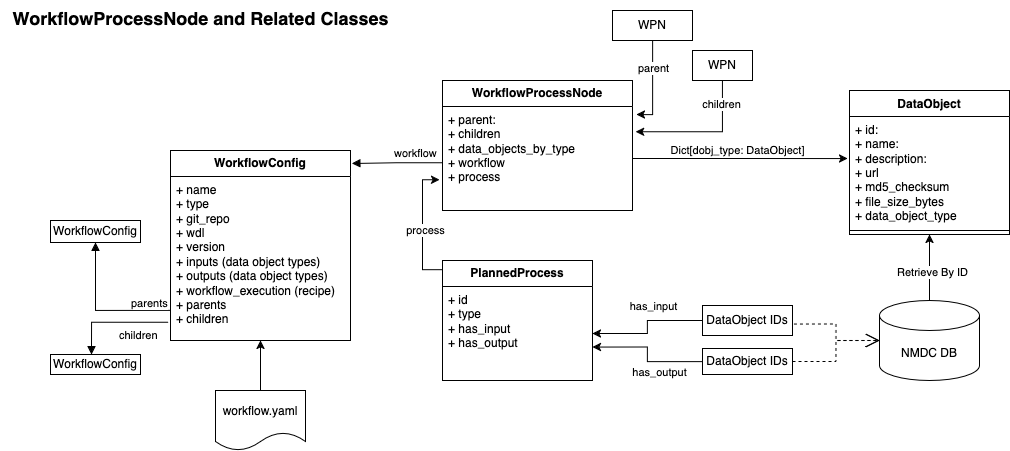

The diagram above was exported from draw.io. Its source (the exported page's mxGraphModel, read from the mxfile embedded in the PNG):
<mxGraphModel dx="1443" dy="1017" grid="1" gridSize="10" guides="1" tooltips="1" connect="1" arrows="1" fold="1" page="1" pageScale="1" pageWidth="1100" pageHeight="850" math="0" shadow="0">
  <root>
    <mxCell id="0" />
    <mxCell id="1" parent="0" />
    <mxCell id="cfdLL1uUr2K8nYMNyqZR-1" value="DataObject" style="swimlane;fontStyle=1;align=center;verticalAlign=top;childLayout=stackLayout;horizontal=1;startSize=26;horizontalStack=0;resizeParent=1;resizeParentMax=0;resizeLast=0;collapsible=1;marginBottom=0;whiteSpace=wrap;html=1;" parent="1" vertex="1">
      <mxGeometry x="859" y="114" width="160" height="144" as="geometry" />
    </mxCell>
    <mxCell id="cfdLL1uUr2K8nYMNyqZR-2" value="&lt;div&gt;+ id:&lt;/div&gt;&lt;div&gt;+ name:&lt;/div&gt;&lt;div&gt;+ description:&lt;/div&gt;&lt;div&gt;+ url&lt;/div&gt;&lt;div&gt;+ md5_checksum&lt;/div&gt;&lt;div&gt;+ file_size_bytes&lt;/div&gt;&lt;div&gt;+ data_object_type&lt;br&gt;&lt;/div&gt;" style="text;strokeColor=none;fillColor=none;align=left;verticalAlign=top;spacingLeft=4;spacingRight=4;overflow=hidden;rotatable=0;points=[[0,0.5],[1,0.5]];portConstraint=eastwest;whiteSpace=wrap;html=1;" parent="cfdLL1uUr2K8nYMNyqZR-1" vertex="1">
      <mxGeometry y="26" width="160" height="110" as="geometry" />
    </mxCell>
    <mxCell id="cfdLL1uUr2K8nYMNyqZR-3" value="" style="line;strokeWidth=1;fillColor=none;align=left;verticalAlign=middle;spacingTop=-1;spacingLeft=3;spacingRight=3;rotatable=0;labelPosition=right;points=[];portConstraint=eastwest;strokeColor=inherit;" parent="cfdLL1uUr2K8nYMNyqZR-1" vertex="1">
      <mxGeometry y="136" width="160" height="8" as="geometry" />
    </mxCell>
    <mxCell id="cfdLL1uUr2K8nYMNyqZR-4" value="&lt;b&gt;WorkflowConfig&lt;/b&gt;" style="swimlane;fontStyle=0;childLayout=stackLayout;horizontal=1;startSize=26;fillColor=none;horizontalStack=0;resizeParent=1;resizeParentMax=0;resizeLast=0;collapsible=1;marginBottom=0;whiteSpace=wrap;html=1;" parent="1" vertex="1">
      <mxGeometry x="180" y="174" width="180" height="190" as="geometry" />
    </mxCell>
    <mxCell id="cfdLL1uUr2K8nYMNyqZR-5" value="+ name&lt;br&gt;+ type&lt;br&gt;+ git_repo&lt;br&gt;+ wdl&lt;br&gt;+ version&lt;br&gt;&lt;div&gt;+ inputs (data object types)&lt;/div&gt;&lt;div&gt;+ outputs (data object types)&lt;br&gt;+ workflow_execution (recipe)&lt;br&gt;+ parents&lt;/div&gt;&lt;div&gt;+ children&lt;br&gt;&lt;/div&gt;" style="text;strokeColor=none;fillColor=none;align=left;verticalAlign=top;spacingLeft=4;spacingRight=4;overflow=hidden;rotatable=0;points=[[0,0.5],[1,0.5]];portConstraint=eastwest;whiteSpace=wrap;html=1;" parent="cfdLL1uUr2K8nYMNyqZR-4" vertex="1">
      <mxGeometry y="26" width="180" height="164" as="geometry" />
    </mxCell>
    <mxCell id="cfdLL1uUr2K8nYMNyqZR-6" value="WorkflowConfig" style="html=1;whiteSpace=wrap;" parent="1" vertex="1">
      <mxGeometry x="60" y="244" width="90" height="22" as="geometry" />
    </mxCell>
    <mxCell id="cfdLL1uUr2K8nYMNyqZR-7" value="WorkflowConfig" style="html=1;whiteSpace=wrap;" parent="1" vertex="1">
      <mxGeometry x="60" y="378" width="90" height="20" as="geometry" />
    </mxCell>
    <mxCell id="cfdLL1uUr2K8nYMNyqZR-8" value="parents" style="endArrow=block;endFill=1;html=1;edgeStyle=orthogonalEdgeStyle;align=left;verticalAlign=top;rounded=0;entryX=0.5;entryY=1;entryDx=0;entryDy=0;exitX=0;exitY=0.817;exitDx=0;exitDy=0;exitPerimeter=0;" parent="1" source="cfdLL1uUr2K8nYMNyqZR-5" target="cfdLL1uUr2K8nYMNyqZR-6" edge="1">
      <mxGeometry x="-0.4221" y="-20" relative="1" as="geometry">
        <mxPoint x="150" y="324" as="sourcePoint" />
        <mxPoint x="50" y="363" as="targetPoint" />
        <mxPoint as="offset" />
      </mxGeometry>
    </mxCell>
    <mxCell id="cfdLL1uUr2K8nYMNyqZR-9" value="children" style="endArrow=block;endFill=1;html=1;edgeStyle=orthogonalEdgeStyle;align=left;verticalAlign=top;rounded=0;entryX=0.455;entryY=0;entryDx=0;entryDy=0;entryPerimeter=0;exitX=-0.012;exitY=0.889;exitDx=0;exitDy=0;exitPerimeter=0;" parent="1" source="cfdLL1uUr2K8nYMNyqZR-5" target="cfdLL1uUr2K8nYMNyqZR-7" edge="1">
      <mxGeometry x="-0.0729" relative="1" as="geometry">
        <mxPoint x="160" y="374" as="sourcePoint" />
        <mxPoint y="296" as="targetPoint" />
        <mxPoint as="offset" />
      </mxGeometry>
    </mxCell>
    <mxCell id="cfdLL1uUr2K8nYMNyqZR-10" value="&lt;b&gt;WorkflowProcessNode&lt;/b&gt;" style="swimlane;fontStyle=0;childLayout=stackLayout;horizontal=1;startSize=26;fillColor=none;horizontalStack=0;resizeParent=1;resizeParentMax=0;resizeLast=0;collapsible=1;marginBottom=0;whiteSpace=wrap;html=1;" parent="1" vertex="1">
      <mxGeometry x="452" y="104" width="190" height="130" as="geometry" />
    </mxCell>
    <mxCell id="cfdLL1uUr2K8nYMNyqZR-11" value="&lt;div&gt;+ parent:&lt;/div&gt;&lt;div&gt;+ children&lt;/div&gt;&lt;div&gt;+ data_objects_by_type&lt;/div&gt;&lt;div&gt;+ workflow&lt;/div&gt;&lt;div&gt;+ process&lt;br&gt;&lt;/div&gt;" style="text;strokeColor=none;fillColor=none;align=left;verticalAlign=top;spacingLeft=4;spacingRight=4;overflow=hidden;rotatable=0;points=[[0,0.5],[1,0.5]];portConstraint=eastwest;whiteSpace=wrap;html=1;" parent="cfdLL1uUr2K8nYMNyqZR-10" vertex="1">
      <mxGeometry y="26" width="190" height="104" as="geometry" />
    </mxCell>
    <mxCell id="cfdLL1uUr2K8nYMNyqZR-12" style="edgeStyle=orthogonalEdgeStyle;rounded=0;orthogonalLoop=1;jettySize=auto;html=1;entryX=1.02;entryY=0.078;entryDx=0;entryDy=0;entryPerimeter=0;" parent="1" source="cfdLL1uUr2K8nYMNyqZR-14" target="cfdLL1uUr2K8nYMNyqZR-11" edge="1">
      <mxGeometry relative="1" as="geometry">
        <mxPoint x="652" y="144" as="targetPoint" />
      </mxGeometry>
    </mxCell>
    <mxCell id="cfdLL1uUr2K8nYMNyqZR-13" value="parent" style="edgeLabel;html=1;align=center;verticalAlign=middle;resizable=0;points=[];" parent="cfdLL1uUr2K8nYMNyqZR-12" connectable="0" vertex="1">
      <mxGeometry x="-0.3871" y="1" relative="1" as="geometry">
        <mxPoint as="offset" />
      </mxGeometry>
    </mxCell>
    <mxCell id="cfdLL1uUr2K8nYMNyqZR-14" value="WPN" style="html=1;whiteSpace=wrap;" parent="1" vertex="1">
      <mxGeometry x="622" y="34" width="80" height="30" as="geometry" />
    </mxCell>
    <mxCell id="cfdLL1uUr2K8nYMNyqZR-15" value="workflow" style="endArrow=block;endFill=1;html=1;edgeStyle=orthogonalEdgeStyle;align=left;verticalAlign=top;rounded=0;exitX=0.003;exitY=0.54;exitDx=0;exitDy=0;exitPerimeter=0;entryX=1.008;entryY=0.068;entryDx=0;entryDy=0;entryPerimeter=0;" parent="1" source="cfdLL1uUr2K8nYMNyqZR-11" target="cfdLL1uUr2K8nYMNyqZR-4" edge="1">
      <mxGeometry x="0.1275" y="-23" relative="1" as="geometry">
        <mxPoint x="500" y="254" as="sourcePoint" />
        <mxPoint x="660" y="254" as="targetPoint" />
        <mxPoint as="offset" />
      </mxGeometry>
    </mxCell>
    <mxCell id="cfdLL1uUr2K8nYMNyqZR-16" value="&lt;b&gt;PlannedProcess&lt;/b&gt;" style="swimlane;fontStyle=0;childLayout=stackLayout;horizontal=1;startSize=26;fillColor=none;horizontalStack=0;resizeParent=1;resizeParentMax=0;resizeLast=0;collapsible=1;marginBottom=0;whiteSpace=wrap;html=1;" parent="1" vertex="1">
      <mxGeometry x="452" y="284" width="150" height="120" as="geometry" />
    </mxCell>
    <mxCell id="cfdLL1uUr2K8nYMNyqZR-17" value="&lt;div&gt;+ id&lt;/div&gt;&lt;div&gt;+ type&lt;/div&gt;&lt;div&gt;+ has_input&lt;/div&gt;&lt;div&gt;+ has_output&lt;br&gt;&lt;/div&gt;" style="text;strokeColor=none;fillColor=none;align=left;verticalAlign=top;spacingLeft=4;spacingRight=4;overflow=hidden;rotatable=0;points=[[0,0.5],[1,0.5]];portConstraint=eastwest;whiteSpace=wrap;html=1;" parent="cfdLL1uUr2K8nYMNyqZR-16" vertex="1">
      <mxGeometry y="26" width="150" height="94" as="geometry" />
    </mxCell>
    <mxCell id="cfdLL1uUr2K8nYMNyqZR-18" style="edgeStyle=orthogonalEdgeStyle;rounded=0;orthogonalLoop=1;jettySize=auto;html=1;entryX=-0.015;entryY=0.705;entryDx=0;entryDy=0;entryPerimeter=0;exitX=0;exitY=0.077;exitDx=0;exitDy=0;exitPerimeter=0;" parent="1" source="cfdLL1uUr2K8nYMNyqZR-16" target="cfdLL1uUr2K8nYMNyqZR-11" edge="1">
      <mxGeometry relative="1" as="geometry" />
    </mxCell>
    <mxCell id="cfdLL1uUr2K8nYMNyqZR-19" value="process" style="edgeLabel;html=1;align=center;verticalAlign=middle;resizable=0;points=[];" parent="cfdLL1uUr2K8nYMNyqZR-18" connectable="0" vertex="1">
      <mxGeometry x="-0.0707" y="-3" relative="1" as="geometry">
        <mxPoint as="offset" />
      </mxGeometry>
    </mxCell>
    <mxCell id="cfdLL1uUr2K8nYMNyqZR-20" style="edgeStyle=orthogonalEdgeStyle;rounded=0;orthogonalLoop=1;jettySize=auto;html=1;entryX=1;entryY=0.5;entryDx=0;entryDy=0;" parent="1" source="cfdLL1uUr2K8nYMNyqZR-22" target="cfdLL1uUr2K8nYMNyqZR-17" edge="1">
      <mxGeometry relative="1" as="geometry">
        <mxPoint x="612" y="354" as="targetPoint" />
      </mxGeometry>
    </mxCell>
    <mxCell id="cfdLL1uUr2K8nYMNyqZR-21" value="has_input" style="edgeLabel;html=1;align=center;verticalAlign=middle;resizable=0;points=[];" parent="cfdLL1uUr2K8nYMNyqZR-20" connectable="0" vertex="1">
      <mxGeometry x="-0.447" relative="1" as="geometry">
        <mxPoint x="-16" y="-14" as="offset" />
      </mxGeometry>
    </mxCell>
    <mxCell id="cfdLL1uUr2K8nYMNyqZR-22" value="DataObject IDs" style="html=1;whiteSpace=wrap;" parent="1" vertex="1">
      <mxGeometry x="712" y="329" width="90" height="30" as="geometry" />
    </mxCell>
    <mxCell id="cfdLL1uUr2K8nYMNyqZR-23" value="DataObject IDs" style="html=1;whiteSpace=wrap;" parent="1" vertex="1">
      <mxGeometry x="712" y="372" width="90" height="26" as="geometry" />
    </mxCell>
    <mxCell id="cfdLL1uUr2K8nYMNyqZR-24" style="edgeStyle=orthogonalEdgeStyle;rounded=0;orthogonalLoop=1;jettySize=auto;html=1;entryX=1;entryY=0.643;entryDx=0;entryDy=0;entryPerimeter=0;" parent="1" source="cfdLL1uUr2K8nYMNyqZR-23" target="cfdLL1uUr2K8nYMNyqZR-17" edge="1">
      <mxGeometry relative="1" as="geometry" />
    </mxCell>
    <mxCell id="cfdLL1uUr2K8nYMNyqZR-25" value="has_output" style="edgeLabel;html=1;align=center;verticalAlign=middle;resizable=0;points=[];" parent="cfdLL1uUr2K8nYMNyqZR-24" connectable="0" vertex="1">
      <mxGeometry x="-0.3651" y="-1" relative="1" as="geometry">
        <mxPoint x="-4" y="12" as="offset" />
      </mxGeometry>
    </mxCell>
    <mxCell id="cfdLL1uUr2K8nYMNyqZR-26" style="edgeStyle=orthogonalEdgeStyle;rounded=0;orthogonalLoop=1;jettySize=auto;html=1;entryX=1.017;entryY=0.243;entryDx=0;entryDy=0;entryPerimeter=0;" parent="1" source="cfdLL1uUr2K8nYMNyqZR-28" target="cfdLL1uUr2K8nYMNyqZR-11" edge="1">
      <mxGeometry relative="1" as="geometry" />
    </mxCell>
    <mxCell id="cfdLL1uUr2K8nYMNyqZR-27" value="children" style="edgeLabel;html=1;align=center;verticalAlign=middle;resizable=0;points=[];" parent="cfdLL1uUr2K8nYMNyqZR-26" connectable="0" vertex="1">
      <mxGeometry x="-0.6476" y="-1" relative="1" as="geometry">
        <mxPoint as="offset" />
      </mxGeometry>
    </mxCell>
    <mxCell id="cfdLL1uUr2K8nYMNyqZR-28" value="WPN" style="html=1;whiteSpace=wrap;" parent="1" vertex="1">
      <mxGeometry x="702" y="74" width="60" height="30" as="geometry" />
    </mxCell>
    <mxCell id="cfdLL1uUr2K8nYMNyqZR-29" style="edgeStyle=orthogonalEdgeStyle;rounded=0;orthogonalLoop=1;jettySize=auto;html=1;entryX=-0.012;entryY=0.383;entryDx=0;entryDy=0;entryPerimeter=0;" parent="1" source="cfdLL1uUr2K8nYMNyqZR-11" target="cfdLL1uUr2K8nYMNyqZR-2" edge="1">
      <mxGeometry relative="1" as="geometry" />
    </mxCell>
    <mxCell id="cfdLL1uUr2K8nYMNyqZR-30" value="Dict[dobj_type: DataObject]" style="edgeLabel;html=1;align=center;verticalAlign=middle;resizable=0;points=[];" parent="cfdLL1uUr2K8nYMNyqZR-29" connectable="0" vertex="1">
      <mxGeometry x="-0.0404" relative="1" as="geometry">
        <mxPoint x="1" y="-8" as="offset" />
      </mxGeometry>
    </mxCell>
    <mxCell id="cfdLL1uUr2K8nYMNyqZR-31" style="edgeStyle=orthogonalEdgeStyle;rounded=0;orthogonalLoop=1;jettySize=auto;html=1;entryX=0.5;entryY=1;entryDx=0;entryDy=0;" parent="1" source="cfdLL1uUr2K8nYMNyqZR-33" target="cfdLL1uUr2K8nYMNyqZR-1" edge="1">
      <mxGeometry relative="1" as="geometry" />
    </mxCell>
    <mxCell id="cfdLL1uUr2K8nYMNyqZR-32" value="Retrieve By ID" style="edgeLabel;html=1;align=center;verticalAlign=middle;resizable=0;points=[];" parent="cfdLL1uUr2K8nYMNyqZR-31" connectable="0" vertex="1">
      <mxGeometry x="-0.1465" y="-3" relative="1" as="geometry">
        <mxPoint as="offset" />
      </mxGeometry>
    </mxCell>
    <mxCell id="cfdLL1uUr2K8nYMNyqZR-33" value="NMDC DB" style="shape=cylinder3;whiteSpace=wrap;html=1;boundedLbl=1;backgroundOutline=1;size=15;" parent="1" vertex="1">
      <mxGeometry x="889" y="324" width="100" height="80" as="geometry" />
    </mxCell>
    <mxCell id="cfdLL1uUr2K8nYMNyqZR-34" value="" style="endArrow=open;endSize=12;dashed=1;html=1;rounded=0;exitX=1.016;exitY=0.618;exitDx=0;exitDy=0;exitPerimeter=0;entryX=0;entryY=0.5;entryDx=0;entryDy=0;entryPerimeter=0;edgeStyle=orthogonalEdgeStyle;" parent="1" source="cfdLL1uUr2K8nYMNyqZR-22" target="cfdLL1uUr2K8nYMNyqZR-33" edge="1">
      <mxGeometry x="0.2386" y="4" width="160" relative="1" as="geometry">
        <mxPoint x="882" y="464" as="sourcePoint" />
        <mxPoint x="1042" y="464" as="targetPoint" />
        <mxPoint as="offset" />
      </mxGeometry>
    </mxCell>
    <mxCell id="cfdLL1uUr2K8nYMNyqZR-35" value="" style="endArrow=open;endSize=12;dashed=1;html=1;rounded=0;exitX=1;exitY=0.5;exitDx=0;exitDy=0;entryX=0;entryY=0.5;entryDx=0;entryDy=0;entryPerimeter=0;edgeStyle=orthogonalEdgeStyle;" parent="1" source="cfdLL1uUr2K8nYMNyqZR-23" target="cfdLL1uUr2K8nYMNyqZR-33" edge="1">
      <mxGeometry x="0.2386" y="4" width="160" relative="1" as="geometry">
        <mxPoint x="813" y="353" as="sourcePoint" />
        <mxPoint x="982" y="368" as="targetPoint" />
        <mxPoint as="offset" />
      </mxGeometry>
    </mxCell>
    <mxCell id="cfdLL1uUr2K8nYMNyqZR-36" style="edgeStyle=orthogonalEdgeStyle;rounded=0;orthogonalLoop=1;jettySize=auto;html=1;entryX=0.5;entryY=1;entryDx=0;entryDy=0;" parent="1" source="cfdLL1uUr2K8nYMNyqZR-37" target="cfdLL1uUr2K8nYMNyqZR-4" edge="1">
      <mxGeometry relative="1" as="geometry" />
    </mxCell>
    <mxCell id="cfdLL1uUr2K8nYMNyqZR-37" value="workflow.yaml" style="shape=document;whiteSpace=wrap;html=1;boundedLbl=1;" parent="1" vertex="1">
      <mxGeometry x="225" y="414" width="90" height="60" as="geometry" />
    </mxCell>
    <mxCell id="cfdLL1uUr2K8nYMNyqZR-38" value="&lt;font style=&quot;font-size: 18px;&quot;&gt;&lt;b&gt;WorkflowProcessNode and Related Classes&lt;/b&gt;&lt;/font&gt;" style="text;html=1;align=center;verticalAlign=middle;resizable=0;points=[];autosize=1;strokeColor=none;fillColor=none;" parent="1" vertex="1">
      <mxGeometry x="10" y="24" width="400" height="40" as="geometry" />
    </mxCell>
  </root>
</mxGraphModel>